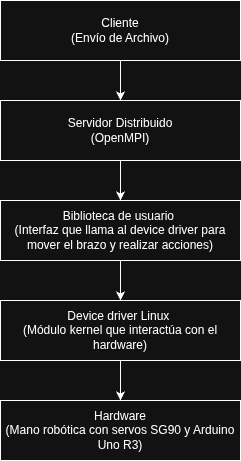

The diagram above was exported from draw.io. Its source (the exported page's mxGraphModel, read from the mxfile embedded in the PNG):
<mxGraphModel dx="2066" dy="1067" grid="1" gridSize="10" guides="1" tooltips="1" connect="1" arrows="1" fold="1" page="1" pageScale="1" pageWidth="850" pageHeight="1100" math="0" shadow="0">
  <root>
    <mxCell id="0" />
    <mxCell id="1" parent="0" />
    <mxCell id="ckLh7NLL4gyE8JcTcm5N-10" value="" style="edgeStyle=orthogonalEdgeStyle;rounded=0;orthogonalLoop=1;jettySize=auto;html=1;" edge="1" parent="1" source="ckLh7NLL4gyE8JcTcm5N-1" target="ckLh7NLL4gyE8JcTcm5N-6">
      <mxGeometry relative="1" as="geometry" />
    </mxCell>
    <mxCell id="ckLh7NLL4gyE8JcTcm5N-1" value="Cliente&lt;div&gt;(Envío de Archivo)&lt;/div&gt;" style="rounded=0;whiteSpace=wrap;html=1;" vertex="1" parent="1">
      <mxGeometry y="20" width="240" height="60" as="geometry" />
    </mxCell>
    <mxCell id="ckLh7NLL4gyE8JcTcm5N-11" value="" style="edgeStyle=orthogonalEdgeStyle;rounded=0;orthogonalLoop=1;jettySize=auto;html=1;" edge="1" parent="1" source="ckLh7NLL4gyE8JcTcm5N-6" target="ckLh7NLL4gyE8JcTcm5N-7">
      <mxGeometry relative="1" as="geometry" />
    </mxCell>
    <mxCell id="ckLh7NLL4gyE8JcTcm5N-6" value="Servidor Distribuido&lt;div&gt;(OpenMPI)&lt;/div&gt;" style="rounded=0;whiteSpace=wrap;html=1;" vertex="1" parent="1">
      <mxGeometry y="120" width="240" height="60" as="geometry" />
    </mxCell>
    <mxCell id="ckLh7NLL4gyE8JcTcm5N-12" value="" style="edgeStyle=orthogonalEdgeStyle;rounded=0;orthogonalLoop=1;jettySize=auto;html=1;" edge="1" parent="1" source="ckLh7NLL4gyE8JcTcm5N-7" target="ckLh7NLL4gyE8JcTcm5N-8">
      <mxGeometry relative="1" as="geometry" />
    </mxCell>
    <mxCell id="ckLh7NLL4gyE8JcTcm5N-7" value="Biblioteca de usuario&amp;nbsp;&lt;div&gt;(Interfaz que llama al device driver para mover el brazo y realizar acciones)&lt;/div&gt;" style="rounded=0;whiteSpace=wrap;html=1;" vertex="1" parent="1">
      <mxGeometry y="220" width="240" height="60" as="geometry" />
    </mxCell>
    <mxCell id="ckLh7NLL4gyE8JcTcm5N-13" value="" style="edgeStyle=orthogonalEdgeStyle;rounded=0;orthogonalLoop=1;jettySize=auto;html=1;" edge="1" parent="1" source="ckLh7NLL4gyE8JcTcm5N-8" target="ckLh7NLL4gyE8JcTcm5N-9">
      <mxGeometry relative="1" as="geometry" />
    </mxCell>
    <mxCell id="ckLh7NLL4gyE8JcTcm5N-8" value="Device driver Linux&amp;nbsp;&lt;div&gt;(Módulo kernel que interactúa con el hardware)&lt;/div&gt;" style="rounded=0;whiteSpace=wrap;html=1;" vertex="1" parent="1">
      <mxGeometry y="320" width="240" height="60" as="geometry" />
    </mxCell>
    <mxCell id="ckLh7NLL4gyE8JcTcm5N-9" value="Hardware&lt;div&gt;(Mano robótica con servos SG90 y Arduino Uno R3)&lt;/div&gt;" style="rounded=0;whiteSpace=wrap;html=1;" vertex="1" parent="1">
      <mxGeometry y="420" width="240" height="60" as="geometry" />
    </mxCell>
  </root>
</mxGraphModel>